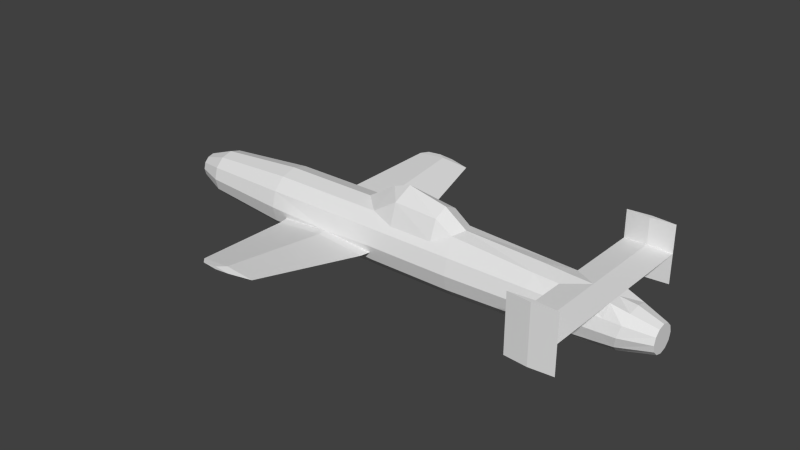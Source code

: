 # Source: mxy7_m.blend  (saved by Blender 2.69.0; exported with 4.5.12 LTS)
import bpy
from mathutils import Matrix  # noqa: F401  (used for matrix-valued properties, if any)

bpy.ops.wm.read_factory_settings(use_empty=True)
scene = bpy.context.scene
scene.name = 'Scene'

# ---- collections
col_collection_1 = bpy.data.collections.new('Collection 1'); scene.collection.children.link(col_collection_1)

# ---- materials (node trees are filled in below, after node groups)
mat_material_texture = bpy.data.materials.new('Material Texture')
mat_material_texture.alpha_threshold = 0.0
mat_material_texture.use_transparent_shadow = False
mat_material_texture.roughness = 0.5
mat_material_texture.line_color = (0.0, 0.0, 0.0, 1.0)

# ---- material node trees

# ---- world
world_world = bpy.data.worlds.new('World'); scene.world = world_world
world_world.color = (0.05088, 0.05088, 0.05088)
world_world.use_sun_shadow = False
world_world.sun_shadow_jitter_overblur = 0.0
world_world.cycles.sampling_method = 'MANUAL'
world_world.cycles.sample_map_resolution = 256

# ---- meshes
me_cylinder = bpy.data.meshes.new('Cylinder')
me_cylinder.from_pydata([(-0.6972, 0.2331, 1.54), (-0.6606, 0.226, 2.27), (-0.4731, 0.2121, 2.547), (-0.4432, 0.2521, 1.143), (-0.3483, 0.3483, 1.54), (-0.3483, 0.3483, 2.27), (-0.6972, -0.2331, 1.54), (-0.6606, -0.226, 2.27), (-0.4731, -0.2121, 2.547), (-0.4432, -0.2521, 1.143), (-0.3483, -0.3483, 1.54), (-0.3483, -0.3483, 2.27), (-0.91, -8.252e-21, 1.62), (-0.81, -6.775e-21, 1.33), (-0.77, -1.156e-20, 2.27), (-0.51, -3.411e-07, 0.85), (0.1, 1.46, 5.09), (0.1, 1.46, 4.33), (0.1, 1.426, 4.706), (-0.38, 1.46, 5.09), (-0.38, 1.46, 4.33), (-0.3463, 1.426, 4.706), (-0.4137, 1.426, 4.706), (-0.83, 1.46, 5.09), (-0.83, 1.46, 4.33), (-0.83, 1.426, 4.706), (0.1, 1.494, 4.706), (-0.83, 1.494, 4.706), (-0.38, 1.494, 4.706), (0.1, -1.46, 5.09), (0.1, -1.46, 4.33), (0.1, -1.426, 4.706), (-0.38, -1.46, 5.09), (-0.38, -1.46, 4.33), (-0.3463, -1.426, 4.706), (-0.4137, -1.426, 4.706), (-0.83, -1.46, 5.09), (-0.83, -1.46, 4.33), (-0.83, -1.426, 4.706), (0.1, -1.494, 4.706), (-0.83, -1.494, 4.706), (-0.38, -1.494, 4.706), (-0.38, 0.23, 5.09), (-0.38, 0.23, 4.33), (-0.4137, 6.323e-07, 4.706), (-0.4318, 5.818e-07, 4.33), (-0.38, -0.23, 5.09), (-0.38, 6.839e-07, 5.09), (-0.38, -0.23, 4.33), (0.1212, 0.4775, 1.251), (0.1202, 0.4778, -0.4758), (0.12, 0.64, 1.221), (0.194, 0.64, 0.3767), (0.12, 0.64, -0.4495), (-0.1163, 2.435, 0.8332), (-0.07329, 2.435, 0.3431), (-0.1163, 2.435, -0.1368), (-0.1293, 2.534, 0.4632), (-0.1514, 2.534, 0.2105), (-0.1293, 2.534, -0.03681), (-0.1072, 2.534, 0.2105), (0.04604, 0.64, 0.3767), (-0.1592, 2.435, 0.3431), (0.1212, -0.4775, 1.251), (0.1202, -0.4778, -0.4758), (0.12, -0.64, 1.221), (0.194, -0.64, 0.3767), (0.12, -0.64, -0.4495), (-0.1163, -2.435, 0.8332), (-0.07329, -2.435, 0.3431), (-0.1163, -2.435, -0.1368), (-0.1293, -2.534, 0.4632), (-0.1514, -2.534, 0.2105), (-0.1293, -2.534, -0.03681), (-0.1072, -2.534, 0.2105), (0.04604, -0.64, 0.3767), (-0.1592, -2.435, 0.3431), (9.187e-07, 0.22, 5.75), (-0.1837, 0.1061, -2.677), (0.11, 0.1905, 5.75), (0.1905, 0.11, 5.75), (0.1837, 0.1061, -2.677), (0.1061, 0.1837, -2.677), (-0.1905, 0.11, 5.75), (-3.544e-07, 0.2121, -2.677), (-0.11, 0.1905, 5.75), (-2.963e-07, 0.38, -2.22), (0.19, 0.3291, -2.22), (0.3291, 0.19, -2.22), (-0.3291, 0.19, -2.22), (-0.19, 0.3291, -2.22), (-6.39e-08, 0.51, -0.74), (0.255, 0.4417, -0.74), (0.4417, 0.255, -0.74), (-0.4417, 0.255, -0.74), (-0.255, 0.4417, -0.74), (2.166e-07, 0.51, 1.251), (0.255, 0.4417, 1.251), (0.4417, 0.255, 1.251), (-0.255, 0.4417, 1.251), (4.381e-07, 0.51, 2.64), (0.255, 0.4417, 2.64), (0.4417, 0.255, 2.64), (-0.255, 0.4417, 2.64), (6.435e-07, 0.459, 3.93), (0.2295, 0.3975, 3.93), (0.3975, 0.2295, 3.93), (-0.3975, 0.2295, 3.93), (-0.2295, 0.3975, 3.93), (7.276e-07, 0.37, 5.29), (0.175, 0.3204, 5.248), (0.3032, 0.185, 5.217), (-0.3032, 0.185, 5.363), (-0.175, 0.3204, 5.332), (-0.1061, 0.1837, -2.677), (7.08e-07, 0.4344, 4.329), (0.2159, 0.3762, 4.329), (0.374, 0.2172, 4.329), (-0.3463, 0.23, 4.706), (-0.2159, 0.3762, 4.329), (-0.255, 0.4417, 0.38), (-0.4417, 0.255, 0.38), (0.4417, 0.255, 0.38), (0.1972, 0.4572, 0.38), (0.04344, 0.4984, 0.38), (7.402e-07, 0.3875, 5.04), (0.1867, 0.3355, 5.014), (0.3234, 0.1937, 4.996), (-0.1867, 0.3355, 5.066), (9.187e-07, -0.22, 5.75), (-0.1837, -0.1061, -2.677), (0.11, -0.1905, 5.75), (0.1905, -0.11, 5.75), (0.1837, -0.1061, -2.677), (0.1061, -0.1837, -2.677), (-0.1905, -0.11, 5.75), (-3.544e-07, -0.2121, -2.677), (-0.11, -0.1905, 5.75), (-2.963e-07, -0.38, -2.22), (0.19, -0.3291, -2.22), (0.3291, -0.19, -2.22), (-0.3291, -0.19, -2.22), (-0.19, -0.3291, -2.22), (-6.39e-08, -0.51, -0.74), (0.255, -0.4417, -0.74), (0.4417, -0.255, -0.74), (-0.4417, -0.255, -0.74), (-0.255, -0.4417, -0.74), (2.166e-07, -0.51, 1.251), (0.255, -0.4417, 1.251), (0.4417, -0.255, 1.251), (-0.255, -0.4417, 1.251), (4.381e-07, -0.51, 2.64), (0.255, -0.4417, 2.64), (0.4417, -0.255, 2.64), (-0.255, -0.4417, 2.64), (6.435e-07, -0.459, 3.93), (0.2295, -0.3975, 3.93), (0.3975, -0.2295, 3.93), (-0.3975, -0.2295, 3.93), (-0.2295, -0.3975, 3.93), (7.276e-07, -0.37, 5.29), (0.175, -0.3204, 5.248), (0.3032, -0.185, 5.217), (-0.3032, -0.185, 5.363), (-0.175, -0.3204, 5.332), (-0.1061, -0.1837, -2.677), (7.08e-07, -0.4344, 4.329), (0.2159, -0.3762, 4.329), (0.374, -0.2172, 4.329), (-0.3463, -0.23, 4.706), (-0.2159, -0.3762, 4.329), (-0.255, -0.4417, 0.38), (-0.4417, -0.255, 0.38), (0.4417, -0.255, 0.38), (0.1972, -0.4572, 0.38), (0.04344, -0.4984, 0.38), (-3.626e-07, 1.813e-07, -2.89), (-0.2121, 1.037e-07, -2.677), (0.22, -6.896e-07, 5.75), (0.2121, 1.931e-07, -2.677), (-0.22, -7.822e-07, 5.75), (0.38, 1.697e-07, -2.22), (-0.38, 9.661e-09, -2.22), (0.51, 2.319e-08, -0.74), (-0.51, -1.916e-07, -0.74), (0.51, -1.704e-07, 1.251), (0.51, -3.232e-07, 2.64), (-0.51, -5.38e-07, 2.64), (0.459, 0.0, 3.93), (-0.459, 0.0, 3.93), (0.3501, 0.0, 5.206), (-0.3501, -7.846e-07, 5.374), (0.4318, 0.0, 4.329), (-0.51, -3.1e-07, 0.38), (0.51, -9.033e-08, 0.38), (7.402e-07, -0.3875, 5.04), (0.1867, -0.3355, 5.014), (0.3234, -0.1937, 4.996), (0.3735, 0.0, 4.989), (-0.1867, -0.3355, 5.066)], [], [(20, 25, 24), (33, 38, 35), (45, 44, 43), (48, 33, 35), (51, 55, 54), (51, 52, 55), (52, 53, 55), (55, 53, 56), (62, 51, 54), (62, 54, 58), (58, 54, 57), (65, 68, 69), (65, 69, 66), (66, 69, 67), (69, 70, 67), (68, 71, 74), (75, 65, 63), (61, 49, 51), (177, 78, 114), (177, 114, 84), (177, 178, 78), (91, 124, 50), (50, 124, 61), (52, 50, 53), (185, 194, 121, 94), (100, 104, 105, 101), (101, 105, 106, 102), (102, 106, 189, 187), (103, 108, 104, 100), (125, 109, 110, 126), (126, 110, 111, 127), (128, 113, 109, 125), (177, 81, 180), (177, 82, 81), (177, 84, 82), (84, 86, 87, 82), (82, 87, 88, 81), (81, 88, 182, 180), (178, 183, 89, 78), (114, 90, 86, 84), (78, 89, 90, 114), (86, 91, 92, 87), (87, 92, 93, 88), (88, 93, 184, 182), (183, 141, 146, 185), (90, 95, 91, 86), (97, 101, 102, 98), (99, 103, 100, 96), (123, 50, 52), (122, 98, 186, 195), (93, 122, 195, 184), (94, 121, 120, 95), (92, 50, 123), (98, 102, 187, 186), (113, 112, 83, 85), (115, 125, 126, 116), (116, 126, 127, 117), (117, 127, 199, 193), (119, 128, 125, 115), (104, 115, 116, 105), (105, 116, 117, 106), (106, 117, 193, 189), (177, 166, 130), (177, 136, 166), (177, 130, 178), (142, 138, 143, 147), (185, 146, 173, 194), (152, 153, 157, 156), (153, 154, 158, 157), (154, 187, 189, 158), (155, 152, 156, 160), (196, 197, 162, 161), (197, 198, 163, 162), (200, 196, 161, 165), (177, 180, 133), (177, 133, 134), (177, 134, 136), (136, 134, 139, 138), (134, 133, 140, 139), (133, 180, 182, 140), (166, 136, 138, 142), (130, 166, 142, 141), (178, 130, 141, 183), (138, 139, 144, 143), (139, 140, 145, 144), (140, 182, 184, 145), (183, 185, 94, 89), (89, 94, 95, 90), (149, 150, 154, 153), (151, 148, 152, 155), (123, 97, 98, 122), (174, 195, 186, 150), (145, 184, 195, 174), (146, 147, 172, 173), (150, 186, 187, 154), (92, 123, 122, 93), (194, 173, 9, 15), (118, 42, 128), (156, 157, 168, 167), (167, 168, 197, 196), (168, 169, 198, 197), (169, 193, 199, 198), (171, 167, 196, 200), (158, 189, 193, 169), (107, 43, 119, 108), (160, 156, 167, 171), (14, 188, 1), (188, 2, 1), (14, 7, 188), (188, 7, 8), (16, 28, 19), (23, 27, 24, 25), (28, 17, 20), (16, 26, 28), (26, 17, 28), (17, 21, 20), (16, 18, 17, 26), (19, 28, 27), (20, 22, 25), (19, 27, 23), (28, 20, 27), (17, 18, 21), (18, 16, 21), (35, 32, 46), (34, 32, 29), (29, 39, 30, 31), (29, 41, 39), (36, 38, 37, 40), (30, 33, 34), (33, 37, 38), (39, 41, 30), (43, 44, 22), (44, 42, 22), (22, 42, 19), (43, 22, 20), (32, 36, 40), (40, 37, 33), (25, 19, 23), (31, 34, 29), (45, 48, 44), (38, 36, 32), (41, 33, 30), (41, 40, 33), (35, 38, 32), (157, 158, 169, 168), (29, 32, 41), (30, 34, 31), (44, 35, 46), (48, 35, 44), (44, 47, 42), (32, 40, 41), (119, 118, 128), (44, 46, 47), (63, 175, 149), (124, 96, 49), (72, 71, 68), (124, 49, 61), (54, 55, 60), (50, 61, 53), (53, 61, 62), (57, 60, 59, 58), (56, 62, 58), (55, 56, 60), (56, 58, 59), (54, 60, 57), (49, 52, 51), (176, 63, 148), (176, 75, 63), (53, 62, 56), (60, 56, 59), (70, 72, 76), (71, 72, 73, 74), (76, 72, 68), (76, 68, 65), (75, 76, 65), (64, 67, 75), (144, 175, 64), (143, 64, 176), (61, 51, 62), (27, 20, 24), (13, 0, 3), (13, 15, 9), (6, 13, 9), (12, 6, 7, 14), (21, 16, 19), (13, 12, 0), (6, 10, 11, 7), (12, 14, 1, 0), (0, 1, 5, 4), (64, 75, 176), (70, 73, 72), (13, 6, 12), (42, 112, 113, 128), (43, 118, 119), (49, 123, 52), (96, 100, 101, 97, 49), (6, 9, 10), (147, 143, 176, 172), (63, 65, 66), (22, 19, 25), (1, 2, 5), (63, 66, 175), (91, 50, 92), (172, 176, 148, 151), (49, 97, 123), (120, 99, 96, 124), (118, 43, 21), (190, 45, 43, 107), (21, 43, 20), (109, 113, 85, 77), (110, 109, 77, 79), (111, 110, 79, 80), (163, 132, 131, 162), (162, 131, 129, 161), (198, 199, 191, 163), (66, 67, 64), (175, 174, 150, 149), (2, 107, 108, 103), (112, 192, 181, 83), (46, 200, 165, 164), (48, 171, 170), (67, 76, 75), (148, 63, 149, 153, 152), (151, 10, 9), (74, 73, 70), (175, 66, 64), (4, 5, 2, 103, 99), (0, 4, 3), (173, 172, 151, 9), (67, 70, 76), (143, 144, 64), (144, 145, 174, 175), (69, 74, 70), (7, 11, 8), (188, 190, 107, 2), (170, 34, 48), (190, 159, 48, 45), (46, 170, 200), (42, 118, 21), (34, 33, 48), (42, 21, 19), (191, 111, 80, 179), (165, 137, 135, 164), (161, 129, 137, 165), (191, 179, 132, 163), (46, 34, 170), (164, 135, 181, 192), (46, 32, 34), (47, 46, 164, 192), (127, 111, 191, 199), (47, 192, 112, 42), (77, 85, 83, 181, 135, 137, 129, 131, 132, 179, 80, 79), (121, 3, 99, 120), (99, 3, 4), (194, 15, 3, 121), (15, 13, 3), (95, 120, 124, 91), (68, 74, 69), (8, 155, 160, 159), (141, 142, 147, 146), (10, 151, 155, 8, 11), (188, 8, 159, 190), (170, 171, 200), (108, 119, 115, 104), (159, 160, 171, 48)])
_uv = me_cylinder.uv_layers.new(name='UVMap')
_uv.uv.foreach_set('vector', [0.04585, 0.5815, 0.08086, 0.6234, 0.04585, 0.6234, 0.04585, 0.5815, 0.08086, 0.6234, 0.08086, 0.5847, 0.3083, 0.5789, 0.3083, 0.5439, 0.3298, 0.5789, 0.2869, 0.5789, 0.1724, 0.5789, 0.1755, 0.5439, 0.6804, 0.2583, 0.5133, 0.34, 0.5133, 0.2943, 0.6804, 0.2583, 0.6804, 0.3368, 0.5133, 0.34, 0.6804, 0.3368, 0.6804, 0.4138, 0.5133, 0.34, 0.5133, 0.34, 0.6804, 0.4138, 0.5133, 0.3847, 0.9675, 0.5444, 0.8004, 0.4627, 0.9675, 0.4987, 0.9675, 0.5444, 0.9675, 0.4987, 0.9767, 0.5567, 0.9767, 0.5567, 0.9675, 0.4987, 0.9767, 0.5332, 0.7995, 0.2583, 0.9666, 0.2943, 0.9666, 0.34, 0.7995, 0.2583, 0.9666, 0.34, 0.7995, 0.3368, 0.7995, 0.3368, 0.9666, 0.34, 0.7995, 0.4138, 0.9666, 0.34, 0.9666, 0.3847, 0.7995, 0.4138, 0.9666, 0.2943, 0.9759, 0.3288, 0.9759, 0.3523, 0.6812, 0.5412, 0.6812, 0.4627, 0.6963, 0.4598, 0.8004, 0.5412, 0.7853, 0.4598, 0.8004, 0.4627, 0.9781, 0.7044, 0.9583, 0.7215, 0.9583, 0.7143, 0.9781, 0.7044, 0.9583, 0.7143, 0.9583, 0.7044, 0.9781, 0.7044, 0.9583, 0.7242, 0.9583, 0.7215, 0.7779, 0.7044, 0.6736, 0.7004, 0.7533, 0.6932, 0.7853, 0.6206, 0.7872, 0.5409, 0.8004, 0.5412, 0.6804, 0.3368, 0.6955, 0.4162, 0.6804, 0.4138, 0.7779, 0.7519, 0.6736, 0.7519, 0.6736, 0.7456, 0.7779, 0.7456, 0.4632, 0.7044, 0.3431, 0.7044, 0.3431, 0.6831, 0.4632, 0.6807, 0.4632, 0.6807, 0.3431, 0.6831, 0.3431, 0.6674, 0.4632, 0.6633, 0.4632, 0.6633, 0.3431, 0.6674, 0.3431, 0.6617, 0.4632, 0.6569, 0.4632, 0.7282, 0.3431, 0.7258, 0.3431, 0.7044, 0.4632, 0.7044, 0.2397, 0.7044, 0.2164, 0.7044, 0.2204, 0.6881, 0.2421, 0.687, 0.2421, 0.687, 0.2204, 0.6881, 0.2232, 0.6762, 0.2438, 0.6743, 0.2373, 0.7218, 0.2125, 0.7207, 0.2164, 0.7044, 0.2397, 0.7044, 0.9781, 0.7044, 0.9583, 0.6873, 0.9583, 0.6847, 0.9781, 0.7044, 0.9583, 0.6946, 0.9583, 0.6873, 0.9781, 0.7044, 0.9583, 0.7044, 0.9583, 0.6946, 0.9583, 0.7044, 0.9157, 0.7044, 0.9157, 0.6867, 0.9583, 0.6946, 0.9583, 0.6946, 0.9157, 0.6867, 0.9157, 0.6738, 0.9583, 0.6873, 0.9583, 0.6873, 0.9157, 0.6738, 0.9157, 0.6691, 0.9583, 0.6847, 0.9583, 0.7242, 0.9157, 0.7398, 0.9157, 0.7351, 0.9583, 0.7215, 0.9583, 0.7143, 0.9157, 0.7221, 0.9157, 0.7044, 0.9583, 0.7044, 0.9583, 0.7215, 0.9157, 0.7351, 0.9157, 0.7221, 0.9583, 0.7143, 0.9157, 0.7044, 0.7779, 0.7044, 0.7779, 0.6807, 0.9157, 0.6867, 0.9157, 0.6867, 0.7779, 0.6807, 0.7779, 0.6633, 0.9157, 0.6738, 0.9157, 0.6738, 0.7779, 0.6633, 0.7779, 0.6569, 0.9157, 0.6691, 0.2717, 0.932, 0.2717, 0.9272, 0.4095, 0.9377, 0.4095, 0.9441, 0.9157, 0.7221, 0.7779, 0.7282, 0.7779, 0.7044, 0.9157, 0.7044, 0.5925, 0.6807, 0.4632, 0.6807, 0.4632, 0.6633, 0.5925, 0.6633, 0.5925, 0.7282, 0.4632, 0.7282, 0.4632, 0.7044, 0.5925, 0.7044, 0.6974, 0.3365, 0.6955, 0.4162, 0.6804, 0.3368, 0.6736, 0.6633, 0.5925, 0.6633, 0.5925, 0.6569, 0.6736, 0.6569, 0.7779, 0.6633, 0.6736, 0.6633, 0.6736, 0.6569, 0.7779, 0.6569, 0.7779, 0.7456, 0.6736, 0.7456, 0.6736, 0.7282, 0.7779, 0.7282, 0.7779, 0.6807, 0.7533, 0.6932, 0.6736, 0.6861, 0.5925, 0.6633, 0.4632, 0.6633, 0.4632, 0.6569, 0.5925, 0.6569, 0.02616, 0.06532, 0.02902, 0.07725, 0.06508, 0.06676, 0.06508, 0.05926, 0.3059, 0.7044, 0.2397, 0.7044, 0.2421, 0.687, 0.3059, 0.6843, 0.3059, 0.6843, 0.2421, 0.687, 0.2438, 0.6743, 0.3059, 0.6696, 0.3059, 0.6696, 0.2438, 0.6743, 0.2445, 0.6697, 0.3059, 0.6642, 0.3059, 0.7245, 0.2373, 0.7218, 0.2397, 0.7044, 0.3059, 0.7044, 0.3431, 0.7044, 0.3059, 0.7044, 0.3059, 0.6843, 0.3431, 0.6831, 0.3431, 0.6831, 0.3059, 0.6843, 0.3059, 0.6696, 0.3431, 0.6674, 0.3431, 0.6674, 0.3059, 0.6696, 0.3059, 0.6642, 0.3431, 0.6617, 0.2093, 0.8966, 0.2292, 0.9065, 0.2292, 0.9137, 0.2093, 0.8966, 0.2292, 0.8966, 0.2292, 0.9065, 0.2093, 0.8966, 0.2292, 0.9137, 0.2292, 0.9163, 0.2717, 0.9143, 0.2717, 0.8966, 0.4095, 0.8966, 0.4095, 0.9203, 0.4095, 0.9441, 0.4095, 0.9377, 0.5138, 0.9377, 0.5138, 0.9441, 0.7242, 0.8966, 0.7242, 0.8728, 0.8443, 0.8752, 0.8443, 0.8966, 0.7242, 0.8728, 0.7242, 0.8555, 0.8443, 0.8596, 0.8443, 0.8752, 0.7242, 0.8555, 0.7242, 0.8491, 0.8443, 0.8538, 0.8443, 0.8596, 0.7242, 0.9203, 0.7242, 0.8966, 0.8443, 0.8966, 0.8443, 0.9179, 0.9477, 0.8966, 0.9453, 0.8792, 0.9671, 0.8803, 0.971, 0.8966, 0.9453, 0.8792, 0.9436, 0.8665, 0.9642, 0.8684, 0.9671, 0.8803, 0.9501, 0.914, 0.9477, 0.8966, 0.971, 0.8966, 0.9749, 0.9129, 0.2093, 0.8966, 0.2292, 0.8768, 0.2292, 0.8795, 0.2093, 0.8966, 0.2292, 0.8795, 0.2292, 0.8867, 0.2093, 0.8966, 0.2292, 0.8867, 0.2292, 0.8966, 0.2292, 0.8966, 0.2292, 0.8867, 0.2717, 0.8789, 0.2717, 0.8966, 0.2292, 0.8867, 0.2292, 0.8795, 0.2717, 0.8659, 0.2717, 0.8789, 0.2292, 0.8795, 0.2292, 0.8768, 0.2717, 0.8612, 0.2717, 0.8659, 0.2292, 0.9065, 0.2292, 0.8966, 0.2717, 0.8966, 0.2717, 0.9143, 0.2292, 0.9137, 0.2292, 0.9065, 0.2717, 0.9143, 0.2717, 0.9272, 0.2292, 0.9163, 0.2292, 0.9137, 0.2717, 0.9272, 0.2717, 0.932, 0.2717, 0.8966, 0.2717, 0.8789, 0.4095, 0.8728, 0.4095, 0.8966, 0.2717, 0.8789, 0.2717, 0.8659, 0.4095, 0.8555, 0.4095, 0.8728, 0.2717, 0.8659, 0.2717, 0.8612, 0.4095, 0.8491, 0.4095, 0.8555, 0.9157, 0.7398, 0.7779, 0.7519, 0.7779, 0.7456, 0.9157, 0.7351, 0.9157, 0.7351, 0.7779, 0.7456, 0.7779, 0.7282, 0.9157, 0.7221, 0.5949, 0.8728, 0.5949, 0.8555, 0.7242, 0.8555, 0.7242, 0.8728, 0.5949, 0.9203, 0.5949, 0.8966, 0.7242, 0.8966, 0.7242, 0.9203, 0.6736, 0.6861, 0.5925, 0.6807, 0.5925, 0.6633, 0.6736, 0.6633, 0.5138, 0.8555, 0.5138, 0.8491, 0.5949, 0.8491, 0.5949, 0.8555, 0.4095, 0.8555, 0.4095, 0.8491, 0.5138, 0.8491, 0.5138, 0.8555, 0.4095, 0.9377, 0.4095, 0.9203, 0.5138, 0.9203, 0.5138, 0.9377, 0.5949, 0.8555, 0.5949, 0.8491, 0.7242, 0.8491, 0.7242, 0.8555, 0.7779, 0.6807, 0.6736, 0.6861, 0.6736, 0.6633, 0.7779, 0.6633, 0.5138, 0.9441, 0.5138, 0.9377, 0.5848, 0.9378, 0.5576, 0.9441, 0.2708, 0.7367, 0.2351, 0.7398, 0.2373, 0.7218, 0.8443, 0.8966, 0.8443, 0.8752, 0.8815, 0.8765, 0.8815, 0.8966, 0.8815, 0.8966, 0.8815, 0.8765, 0.9453, 0.8792, 0.9477, 0.8966, 0.8815, 0.8765, 0.8815, 0.8618, 0.9436, 0.8665, 0.9453, 0.8792, 0.8815, 0.8618, 0.8815, 0.8564, 0.9429, 0.8618, 0.9436, 0.8665, 0.8815, 0.9167, 0.8815, 0.8966, 0.9477, 0.8966, 0.9501, 0.914, 0.8443, 0.8596, 0.8443, 0.8538, 0.8815, 0.8564, 0.8815, 0.8618, 0.3431, 0.7414, 0.3058, 0.7398, 0.3059, 0.7245, 0.3431, 0.7258, 0.8443, 0.9179, 0.8443, 0.8966, 0.8815, 0.8966, 0.8815, 0.9167, 0.728, 0.05446, 0.7625, 0.03026, 0.728, 0.04428, 0.7625, 0.03026, 0.7538, 0.02682, 0.728, 0.04428, 0.728, 0.05446, 0.728, 0.04428, 0.7625, 0.03026, 0.7625, 0.03026, 0.728, 0.04428, 0.7538, 0.02682, 0.04525, 0.6613, 0.081, 0.706, 0.04525, 0.706, 0.04525, 0.7479, 0.081, 0.7479, 0.116, 0.7479, 0.081, 0.7479, 0.081, 0.706, 0.116, 0.6613, 0.116, 0.706, 0.04525, 0.6613, 0.081, 0.6613, 0.081, 0.706, 0.081, 0.6613, 0.116, 0.6613, 0.081, 0.706, 0.04585, 0.5368, 0.08086, 0.5784, 0.04585, 0.5815, 0.04525, 0.6613, 0.081, 0.6613, 0.116, 0.6613, 0.081, 0.6613, 0.04525, 0.706, 0.081, 0.706, 0.081, 0.7479, 0.04585, 0.5815, 0.08086, 0.5847, 0.08086, 0.6234, 0.04525, 0.706, 0.081, 0.7479, 0.04525, 0.7479, 0.081, 0.706, 0.116, 0.706, 0.081, 0.7479, 0.04585, 0.5368, 0.08086, 0.5368, 0.08086, 0.5784, 0.08086, 0.5368, 0.1166, 0.5368, 0.08086, 0.5784, 0.1755, 0.5439, 0.1724, 0.5082, 0.2869, 0.5082, 0.08086, 0.5784, 0.1166, 0.5815, 0.1166, 0.5368, 0.1163, 0.8631, 0.08059, 0.8631, 0.04558, 0.8631, 0.08059, 0.8631, 0.1163, 0.8631, 0.08059, 0.9078, 0.08059, 0.8631, 0.1163, 0.9497, 0.08059, 0.9497, 0.04558, 0.9497, 0.08059, 0.9497, 0.04585, 0.5368, 0.04585, 0.5815, 0.08086, 0.5784, 0.04585, 0.5815, 0.04585, 0.6234, 0.08086, 0.6234, 0.08059, 0.8631, 0.08059, 0.9078, 0.04558, 0.8631, 0.3298, 0.5789, 0.3083, 0.5439, 0.4412, 0.5439, 0.3083, 0.5439, 0.3298, 0.5082, 0.4412, 0.5439, 0.4412, 0.5439, 0.3298, 0.5082, 0.4443, 0.5082, 0.3298, 0.5789, 0.4412, 0.5439, 0.4443, 0.5789, 0.1163, 0.9078, 0.1163, 0.9497, 0.08059, 0.9497, 0.08059, 0.9497, 0.04558, 0.9497, 0.04558, 0.9078, 0.08086, 0.6234, 0.1166, 0.5815, 0.1166, 0.6234, 0.08086, 0.5368, 0.08086, 0.5784, 0.1166, 0.5368, 0.3083, 0.5789, 0.2869, 0.5789, 0.3083, 0.5439, 0.08086, 0.6234, 0.1166, 0.6234, 0.1166, 0.5815, 0.08059, 0.9078, 0.04558, 0.9078, 0.04558, 0.8631, 0.08059, 0.9078, 0.08059, 0.9497, 0.04558, 0.9078, 0.08086, 0.5847, 0.08086, 0.6234, 0.1166, 0.5815, 0.8443, 0.8752, 0.8443, 0.8596, 0.8815, 0.8618, 0.8815, 0.8765, 0.1163, 0.8631, 0.1163, 0.9078, 0.08059, 0.9078, 0.04585, 0.5368, 0.08086, 0.5784, 0.08086, 0.5368, 0.3083, 0.5439, 0.1755, 0.5439, 0.2869, 0.5082, 0.2869, 0.5789, 0.1755, 0.5439, 0.3083, 0.5439, 0.3083, 0.5439, 0.3083, 0.5082, 0.3298, 0.5082, 0.1163, 0.9078, 0.08059, 0.9497, 0.08059, 0.9078, 0.3059, 0.7245, 0.2708, 0.7367, 0.2373, 0.7218, 0.3083, 0.5439, 0.2869, 0.5082, 0.3083, 0.5082, 0.5949, 0.8853, 0.5138, 0.8782, 0.5949, 0.8728, 0.6736, 0.7004, 0.5925, 0.7044, 0.5925, 0.6931, 0.5049, 0.5567, 0.5049, 0.5332, 0.5141, 0.4987, 0.7872, 0.5409, 0.7853, 0.4598, 0.8004, 0.5412, 0.5133, 0.2943, 0.5133, 0.34, 0.504, 0.3523, 0.7853, 0.6206, 0.8004, 0.5412, 0.8004, 0.6182, 0.8004, 0.6182, 0.8004, 0.5412, 0.9675, 0.5444, 0.9767, 0.5332, 0.9767, 0.5567, 0.9767, 0.5798, 0.9767, 0.5567, 0.9675, 0.5891, 0.9675, 0.5444, 0.9767, 0.5567, 0.5133, 0.34, 0.5133, 0.3847, 0.504, 0.3523, 0.9675, 0.5891, 0.9767, 0.5567, 0.9767, 0.5798, 0.5133, 0.2943, 0.504, 0.3523, 0.504, 0.3288, 0.6955, 0.2554, 0.6804, 0.3368, 0.6804, 0.2583, 0.5138, 0.8925, 0.5949, 0.8853, 0.5949, 0.8966, 0.6944, 0.5409, 0.6812, 0.5412, 0.6963, 0.4598, 0.8004, 0.6182, 0.9675, 0.5444, 0.9675, 0.5891, 0.504, 0.3523, 0.5133, 0.3847, 0.504, 0.3753, 0.5141, 0.5891, 0.5049, 0.5567, 0.5141, 0.5444, 0.5049, 0.5332, 0.5049, 0.5567, 0.5049, 0.5798, 0.5049, 0.5567, 0.5141, 0.5444, 0.5049, 0.5567, 0.5141, 0.4987, 0.5141, 0.5444, 0.5141, 0.4987, 0.6812, 0.4627, 0.6812, 0.5412, 0.5141, 0.5444, 0.6812, 0.4627, 0.6963, 0.6206, 0.6812, 0.6182, 0.6812, 0.5412, 0.4095, 0.8728, 0.5138, 0.8782, 0.4341, 0.8854, 0.4095, 0.8966, 0.4341, 0.8854, 0.5138, 0.8925, 0.8004, 0.5412, 0.8004, 0.4627, 0.9675, 0.5444, 0.081, 0.7479, 0.116, 0.706, 0.116, 0.7479, 0.6405, 0.05819, 0.6601, 0.04768, 0.6231, 0.02403, 0.6405, 0.05819, 0.5958, 0.03026, 0.6231, 0.02403, 0.6601, 0.04768, 0.6405, 0.05819, 0.6231, 0.02403, 0.6675, 0.0675, 0.6601, 0.04768, 0.728, 0.04428, 0.728, 0.05446, 0.08086, 0.5784, 0.1166, 0.5368, 0.1166, 0.5815, 0.6405, 0.05819, 0.6675, 0.0675, 0.6601, 0.04768, 0.6601, 0.04768, 0.6601, 0.0152, 0.728, 0.0152, 0.728, 0.04428, 0.6675, 0.0675, 0.728, 0.05446, 0.728, 0.04428, 0.6601, 0.04768, 0.6601, 0.04768, 0.728, 0.04428, 0.728, 0.0152, 0.6601, 0.0152, 0.6963, 0.6206, 0.6812, 0.5412, 0.6944, 0.5409, 0.5141, 0.5891, 0.5049, 0.5798, 0.5049, 0.5567, 0.6405, 0.05819, 0.6601, 0.04768, 0.6675, 0.0675, 0.2351, 0.7398, 0.2097, 0.7327, 0.2125, 0.7207, 0.2373, 0.7218, 0.3058, 0.7398, 0.2708, 0.7367, 0.3059, 0.7245, 0.6955, 0.2554, 0.6974, 0.3365, 0.6804, 0.3368, 0.5925, 0.7044, 0.4632, 0.7044, 0.4632, 0.6807, 0.5925, 0.6807, 0.5925, 0.6931, 0.6601, 0.04768, 0.6231, 0.02403, 0.6601, 0.0152, 0.4095, 0.9203, 0.4095, 0.8966, 0.5138, 0.8925, 0.5138, 0.9203, 0.7844, 0.2554, 0.7995, 0.2583, 0.7995, 0.3368, 0.08086, 0.5847, 0.1166, 0.5815, 0.08086, 0.6234, 0.728, 0.04428, 0.7538, 0.02682, 0.728, 0.0152, 0.7844, 0.2554, 0.7995, 0.3368, 0.7825, 0.3365, 0.7779, 0.7044, 0.7533, 0.6932, 0.7779, 0.6807, 0.5138, 0.9203, 0.5138, 0.8925, 0.5949, 0.8966, 0.5949, 0.9203, 0.5925, 0.6931, 0.5925, 0.6807, 0.6736, 0.6861, 0.6736, 0.7282, 0.5925, 0.7282, 0.5925, 0.7044, 0.6736, 0.7004, 0.2873, 0.4069, 0.2873, 0.4419, 0.1759, 0.4069, 0.3431, 0.7472, 0.3058, 0.7446, 0.3058, 0.7398, 0.3431, 0.7414, 0.1759, 0.4069, 0.2873, 0.4419, 0.1728, 0.4419, 0.02225, 0.04902, 0.02616, 0.06532, 0.06508, 0.05926, 0.06508, 0.04902, 0.01834, 0.03272, 0.02225, 0.04902, 0.06508, 0.04902, 0.06508, 0.03878, 0.01547, 0.02079, 0.01834, 0.03272, 0.06508, 0.03878, 0.06508, 0.03128, 0.01547, 0.02079, 0.06508, 0.03128, 0.06508, 0.03878, 0.01834, 0.03272, 0.01834, 0.03272, 0.06508, 0.03878, 0.06508, 0.04902, 0.02225, 0.04902, 0.9436, 0.8665, 0.9429, 0.8618, 0.9632, 0.864, 0.9642, 0.8684, 0.7995, 0.3368, 0.7995, 0.4138, 0.7844, 0.4162, 0.5138, 0.8782, 0.5138, 0.8555, 0.5949, 0.8555, 0.5949, 0.8728, 0.4719, 0.7485, 0.3431, 0.7414, 0.3431, 0.7258, 0.4632, 0.7282, 0.02902, 0.07725, 0.03007, 0.08161, 0.06508, 0.0695, 0.06508, 0.06676, 0.9524, 0.932, 0.9501, 0.914, 0.9749, 0.9129, 0.9778, 0.9248, 0.8816, 0.932, 0.8815, 0.9167, 0.9166, 0.9288, 0.6812, 0.6182, 0.5141, 0.5444, 0.6812, 0.5412, 0.5949, 0.8966, 0.5949, 0.8853, 0.5949, 0.8728, 0.7242, 0.8728, 0.7242, 0.8966, 0.5949, 0.9203, 0.6218, 0.929, 0.5848, 0.9378, 0.9759, 0.3523, 0.9759, 0.3753, 0.9666, 0.3847, 0.7825, 0.3365, 0.7995, 0.3368, 0.7844, 0.4162, 0.5656, 0.7369, 0.4976, 0.7369, 0.4719, 0.7485, 0.4632, 0.7282, 0.5925, 0.7282, 0.6601, 0.04768, 0.6601, 0.0152, 0.6231, 0.02403, 0.5138, 0.9377, 0.5138, 0.9203, 0.5949, 0.9203, 0.5848, 0.9378, 0.6812, 0.6182, 0.5141, 0.5891, 0.5141, 0.5444, 0.4095, 0.8966, 0.4095, 0.8728, 0.4341, 0.8854, 0.4095, 0.8728, 0.4095, 0.8555, 0.5138, 0.8555, 0.5138, 0.8782, 0.9666, 0.34, 0.9759, 0.3523, 0.9666, 0.3847, 0.728, 0.04428, 0.728, 0.0152, 0.7538, 0.02682, 0.4632, 0.7519, 0.3431, 0.7472, 0.3431, 0.7414, 0.4719, 0.7485, 0.3302, 0.4069, 0.4416, 0.4069, 0.3302, 0.4419, 0.8443, 0.9393, 0.8443, 0.9336, 0.8816, 0.932, 0.8816, 0.9368, 0.9524, 0.932, 0.9166, 0.9288, 0.9501, 0.914, 0.2873, 0.3712, 0.2873, 0.4069, 0.1759, 0.4069, 0.4416, 0.4069, 0.4447, 0.4419, 0.3302, 0.4419, 0.2873, 0.3712, 0.1759, 0.4069, 0.1728, 0.3712, 0.01442, 0.01642, 0.01547, 0.02079, 0.06508, 0.03128, 0.06508, 0.02853, 0.02616, 0.06532, 0.06508, 0.05926, 0.06508, 0.06676, 0.02902, 0.07725, 0.02225, 0.04902, 0.06508, 0.04902, 0.06508, 0.05926, 0.02616, 0.06532, 0.01442, 0.01642, 0.06508, 0.02853, 0.06508, 0.03128, 0.01547, 0.02079, 0.3302, 0.3712, 0.4416, 0.4069, 0.3302, 0.4069, 0.02902, 0.07725, 0.06508, 0.06676, 0.06508, 0.0695, 0.03007, 0.08161, 0.3302, 0.3712, 0.4447, 0.3712, 0.4416, 0.4069, 0.9524, 0.932, 0.9524, 0.932, 0.9778, 0.9248, 0.9788, 0.9292, 0.2438, 0.6743, 0.2232, 0.6762, 0.2243, 0.6718, 0.2445, 0.6697, 0.2351, 0.7398, 0.2086, 0.737, 0.2097, 0.7327, 0.2351, 0.7398, 0.06508, 0.04902, 0.06508, 0.05926, 0.06508, 0.06676, 0.06508, 0.0695, 0.06508, 0.06676, 0.06508, 0.05926, 0.06508, 0.04902, 0.06508, 0.03878, 0.06508, 0.03128, 0.06508, 0.02853, 0.06508, 0.03128, 0.06508, 0.03878, 0.6736, 0.7456, 0.6026, 0.7457, 0.5925, 0.7282, 0.6736, 0.7282, 0.5925, 0.7282, 0.6026, 0.7457, 0.5656, 0.7369, 0.6736, 0.7519, 0.6299, 0.7519, 0.6026, 0.7457, 0.6736, 0.7456, 0.5958, 0.03026, 0.6405, 0.05819, 0.6231, 0.02403, 0.7779, 0.7282, 0.6736, 0.7282, 0.6736, 0.7004, 0.7779, 0.7044, 0.9666, 0.2943, 0.9759, 0.3523, 0.9666, 0.34, 0.7156, 0.9406, 0.7242, 0.9203, 0.8443, 0.9179, 0.8443, 0.9336, 0.2717, 0.9272, 0.2717, 0.9143, 0.4095, 0.9203, 0.4095, 0.9377, 0.6218, 0.929, 0.5949, 0.9203, 0.7242, 0.9203, 0.7156, 0.9406, 0.6898, 0.929, 0.7242, 0.9441, 0.7156, 0.9406, 0.8443, 0.9336, 0.8443, 0.9393, 0.9166, 0.9288, 0.8815, 0.9167, 0.9501, 0.914, 0.3431, 0.7258, 0.3059, 0.7245, 0.3059, 0.7044, 0.3431, 0.7044, 0.8443, 0.9336, 0.8443, 0.9179, 0.8815, 0.9167, 0.8816, 0.932])
me_cylinder.materials.append(mat_material_texture)
me_cylinder.use_remesh_preserve_volume = False
me_cylinder.use_remesh_preserve_attributes = False
me_cylinder.use_mirror_vertex_groups = False
me_cylinder.update()

# ---- objects
ob_fuselage = bpy.data.objects.new('Fuselage', me_cylinder)

# ---- transforms, parenting, visibility, modifiers, constraints
ob_fuselage.location = (0.0, 0.0, 0.0)
ob_fuselage.rotation_euler = (-1.344e-07, 1.571, 0.0)
ob_fuselage.lineart.crease_threshold = 0.0

# ---- collection membership
col_collection_1.objects.link(ob_fuselage)

# ---- scene / render settings (as saved in the file)
scene.frame_start = 1; scene.frame_end = 250; scene.frame_set(1)
scene.render.engine = 'BLENDER_EEVEE_NEXT'
scene.render.image_settings.compression = 90
scene.render.resolution_percentage = 50
scene.render.dither_intensity = 0.0
scene.cycles.use_denoising = False
scene.cycles.samples = 10
scene.cycles.sampling_pattern = 'TABULATED_SOBOL'
scene.cycles.light_sampling_threshold = 0.0
scene.cycles.use_adaptive_sampling = False
scene.cycles.use_light_tree = False
scene.cycles.blur_glossy = 0.0
scene.cycles.volume_bounces = 1
scene.cycles.pixel_filter_type = 'GAUSSIAN'
scene.cycles.sample_clamp_indirect = 0.0
scene.view_settings.view_transform = 'Standard'
bpy.context.view_layer.update()

# ---- added for rendering (the .blend has no active camera and no usable light): camera, sun
cam_auto = bpy.data.cameras.new('AutoCamera')
cam_auto.lens = 50.0
cam_auto.sensor_width = 36.0
cam_auto.clip_end = 1000.0
ob_auto_camera = bpy.data.objects.new('AutoCamera', cam_auto)
scene.collection.objects.link(ob_auto_camera)
ob_auto_camera.location = (10.79, -11.2321, 7.68803)
ob_auto_camera.rotation_euler = (1.09748, -7.21219e-08, 0.694738)
scene.camera = ob_auto_camera
light_auto_sun = bpy.data.lights.new('AutoSun', 'SUN')
light_auto_sun.energy = 3.0
light_auto_sun.angle = 0.0523599
ob_auto_sun = bpy.data.objects.new('AutoSun', light_auto_sun)
scene.collection.objects.link(ob_auto_sun)
ob_auto_sun.rotation_euler = (0.872665, 0.174533, 0.523599)
bpy.context.view_layer.update()
